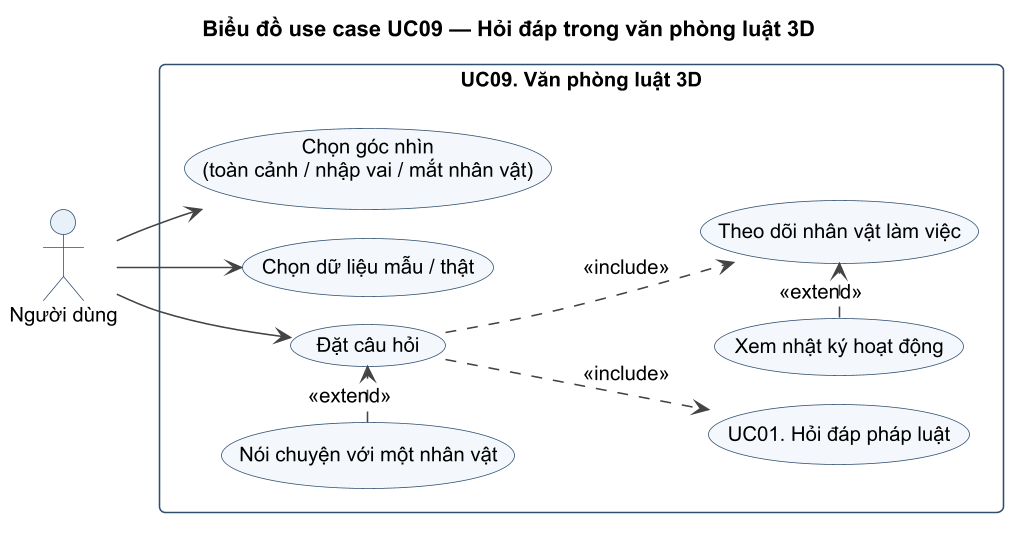

The diagram above was rendered by PlantUML. Its source (embedded in the PNG):
@startuml UC09_UC
!pragma layout smetana
!include ../_style.iuml
title Biểu đồ use case UC09 — Hỏi đáp trong văn phòng luật 3D
left to right direction
actor "Người dùng" as U
rectangle "UC09. Văn phòng luật 3D" {
  usecase "Chọn góc nhìn\n(toàn cảnh / nhập vai / mắt nhân vật)" as V
  usecase "Chọn dữ liệu mẫu / thật" as M
  usecase "Đặt câu hỏi" as Q
  usecase "UC01. Hỏi đáp pháp luật" as H
  usecase "Theo dõi nhân vật làm việc" as A
  usecase "Nói chuyện với một nhân vật" as T
  usecase "Xem nhật ký hoạt động" as L
}
U --> V
U --> M
U --> Q
Q ..> H : <<include>>
Q ..> A : <<include>>
T .> Q : <<extend>>
L .> A : <<extend>>
@enduml